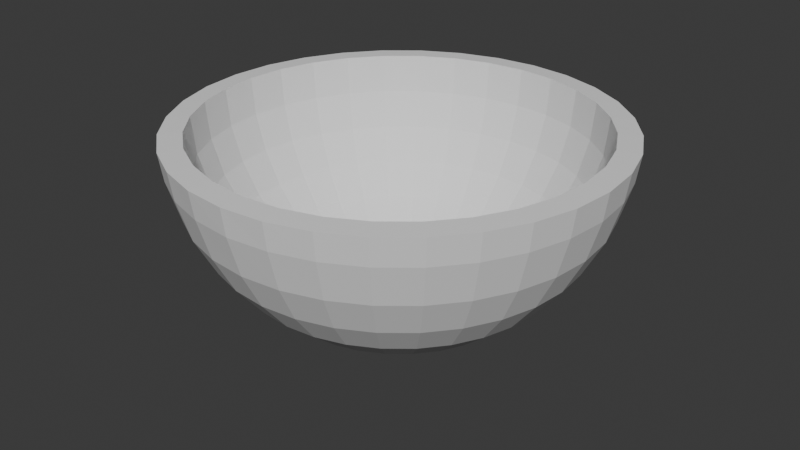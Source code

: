 # Source: Bowl.blend  (saved by Blender 4.3.34; exported with 4.5.12 LTS)
import bpy
from mathutils import Matrix  # noqa: F401  (used for matrix-valued properties, if any)

bpy.ops.wm.read_factory_settings(use_empty=True)
scene = bpy.context.scene
scene.name = 'Scene'

# ---- collections
col_collection = bpy.data.collections.new('Collection'); scene.collection.children.link(col_collection)

# ---- world
world_world = bpy.data.worlds.new('World'); scene.world = world_world
world_world.use_nodes = True; world_world.node_tree.nodes.clear()
_N = world_world.node_tree.nodes; _L = world_world.node_tree.links
n0 = _N.new('ShaderNodeOutputWorld'); n0.name = 'World Output'; n0.location = (300, 300)
n1 = _N.new('ShaderNodeBackground'); n1.name = 'Background'; n1.location = (10, 300)
n1.inputs[0].default_value = (0.05088, 0.05088, 0.05088, 1.0)
_L.new(n1.outputs[0], n0.inputs[0])
n0.is_active_output = True
world_world.color = (0.05088, 0.05088, 0.05088)
world_world.sun_shadow_jitter_overblur = 0.0

# ---- meshes
me_sphere = bpy.data.meshes.new('Sphere')
me_sphere.from_pydata([(0.1636, -0.3949, -0.9648), (0.2375, -0.5733, -0.8616), (0.3023, -0.7297, -0.7227), (0.0, 1.0, 0.0), (0.0, 0.9808, -0.1951), (0.0, 0.8315, -0.5556), (0.3554, -0.8581, -0.5534), (0.3949, -0.9534, -0.3603), (0.4192, -1.012, -0.1508), (0.4275, -1.032, -0.007159), (0.1211, -0.1812, -1.028), (0.2375, -0.3554, -0.9648), (0.3448, -0.516, -0.8616), (0.1951, 0.9808, 0.0), (0.1913, 0.9619, -0.1951), (0.1802, 0.9061, -0.3827), (0.1622, 0.8155, -0.5556), (0.1379, 0.6935, -0.7071), (0.1084, 0.5449, -0.8315), (0.07466, 0.3753, -0.9239), (0.03806, 0.1913, -0.9808), (0.2137, 1.074, -0.1508), (0.4388, -0.6567, -0.7227), (0.516, -0.7722, -0.5534), (0.5733, -0.8581, -0.3603), (0.6086, -0.9109, -0.1508), (0.6206, -0.9288, -0.007159), (0.1541, -0.1541, -1.028), (0.3827, 0.9239, 0.0), (0.3753, 0.9061, -0.1951), (0.3536, 0.8536, -0.3827), (0.3182, 0.7682, -0.5556), (0.2706, 0.6533, -0.7071), (0.2126, 0.5133, -0.8315), (0.1464, 0.3536, -0.9239), (0.07466, 0.1802, -0.9808), (0.3023, -0.3023, -0.9648), (-0.5585, 0.5585, -0.7227), (-0.6567, 0.6567, -0.5534), (-0.7297, 0.7297, -0.3603), (-0.7747, 0.7747, -0.1508), (-0.7898, 0.7898, -0.007159), (-0.1812, 0.1211, -1.028), (0.5556, 0.8315, 0.0), (0.5449, 0.8155, -0.1951), (0.5133, 0.7682, -0.3827), (0.4619, 0.6913, -0.5556), (0.3928, 0.5879, -0.7071), (0.3087, 0.4619, -0.8315), (0.2126, 0.3182, -0.9239), (0.1084, 0.1622, -0.9808), (-0.3554, 0.2375, -0.9648), (-0.516, 0.3448, -0.8616), (-0.6567, 0.4388, -0.7227), (-0.7722, 0.516, -0.5534), (-0.8581, 0.5733, -0.3603), (-0.9109, 0.6086, -0.1508), (-0.9288, 0.6206, -0.007159), (0.7071, 0.7071, 0.0), (0.6935, 0.6935, -0.1951), (0.6533, 0.6533, -0.3827), (0.5879, 0.5879, -0.5556), (0.5, 0.5, -0.7071), (0.3928, 0.3928, -0.8315), (0.2706, 0.2706, -0.9239), (0.1379, 0.1379, -0.9808), (-0.2013, 0.08339, -1.028), (-0.3949, 0.1636, -0.9648), (-0.5733, 0.2375, -0.8616), (-0.7297, 0.3023, -0.7227), (-0.8581, 0.3554, -0.5534), (-0.9534, 0.3949, -0.3603), (-1.012, 0.4192, -0.1508), (0.8315, 0.5556, 0.0), (0.8155, 0.5449, -0.1951), (0.7682, 0.5133, -0.3827), (0.6913, 0.4619, -0.5556), (0.5879, 0.3928, -0.7071), (0.4619, 0.3087, -0.8315), (0.3182, 0.2126, -0.9239), (0.1622, 0.1084, -0.9808), (-1.032, 0.4275, -0.007159), (-0.2137, 0.04251, -1.028), (-0.4192, 0.08339, -0.9648), (-0.6086, 0.1211, -0.8616), (-0.7747, 0.1541, -0.7227), (-0.9109, 0.1812, -0.5534), (-1.012, 0.2013, -0.3603), (-1.074, 0.2137, -0.1508), (0.9239, 0.3827, 0.0), (0.9061, 0.3753, -0.1951), (0.8536, 0.3536, -0.3827), (0.7682, 0.3182, -0.5556), (0.6533, 0.2706, -0.7071), (0.5133, 0.2126, -0.8315), (0.3536, 0.1464, -0.9239), (0.1802, 0.07466, -0.9808), (-1.096, 0.2179, -0.007159), (-0.2179, 2.148e-08, -1.028), (-0.4275, 5.893e-08, -0.9648), (-0.6206, 1.671e-07, -0.8616), (-0.7898, 3.397e-08, -0.7227), (-0.9288, 1.838e-07, -0.5534), (-1.032, 1.732e-08, -0.3603), (0.9808, 0.1951, 0.0), (0.9619, 0.1913, -0.1951), (0.9061, 0.1802, -0.3827), (0.8155, 0.1622, -0.5556), (0.6935, 0.1379, -0.7071), (0.5449, 0.1084, -0.8315), (0.3753, 0.07466, -0.9239), (0.1913, 0.03806, -0.9808), (-1.096, 3.003e-07, -0.1508), (-1.117, 5e-07, -0.007159), (-0.2137, -0.04251, -1.028), (-0.4192, -0.08339, -0.9648), (-0.6086, -0.1211, -0.8616), (-0.7747, -0.1541, -0.7227), (-0.9109, -0.1812, -0.5534), (1.0, -1.639e-07, 0.0), (0.9808, -8.941e-08, -0.1951), (0.9239, 4.47e-08, -0.3827), (0.8315, -8.941e-08, -0.5556), (0.7071, 1.49e-08, -0.7071), (0.5556, -5.215e-08, -0.8315), (0.3827, -2.235e-08, -0.9239), (0.1951, -1.118e-08, -0.9808), (-1.012, -0.2013, -0.3603), (-1.074, -0.2137, -0.1508), (-1.096, -0.2179, -0.007159), (-0.2013, -0.08339, -1.028), (-0.3949, -0.1636, -0.9648), (-0.5733, -0.2375, -0.8616), (-0.7297, -0.3023, -0.7227), (0.9808, -0.1951, 0.0), (0.9619, -0.1913, -0.1951), (0.9061, -0.1802, -0.3827), (0.8155, -0.1622, -0.5556), (0.6935, -0.1379, -0.7071), (0.5449, -0.1084, -0.8315), (0.3753, -0.07466, -0.9239), (0.1913, -0.03806, -0.9808), (-0.8581, -0.3554, -0.5534), (-0.9534, -0.3949, -0.3603), (-1.012, -0.4192, -0.1508), (-1.032, -0.4275, -0.007159), (-0.1812, -0.1211, -1.028), (-0.3554, -0.2375, -0.9648), (-0.516, -0.3448, -0.8616), (0.9239, -0.3827, 0.0), (0.9061, -0.3753, -0.1951), (0.8536, -0.3536, -0.3827), (0.7682, -0.3182, -0.5556), (0.6533, -0.2706, -0.7071), (0.5133, -0.2126, -0.8315), (0.3536, -0.1464, -0.9239), (0.1802, -0.07466, -0.9808), (-0.6567, -0.4388, -0.7227), (-0.7722, -0.516, -0.5534), (-0.8581, -0.5733, -0.3603), (-0.9109, -0.6086, -0.1508), (-0.9288, -0.6206, -0.007159), (-7.83e-09, 6.784e-10, -1.05), (-0.1541, -0.1541, -1.028), (0.8315, -0.5556, 0.0), (0.8155, -0.5449, -0.1951), (0.7682, -0.5133, -0.3827), (0.6913, -0.4619, -0.5556), (0.5879, -0.3928, -0.7071), (0.4619, -0.3087, -0.8315), (0.3182, -0.2126, -0.9239), (0.1622, -0.1084, -0.9808), (-0.3023, -0.3023, -0.9648), (-0.4388, -0.4388, -0.8616), (-0.5585, -0.5585, -0.7227), (-0.6567, -0.6567, -0.5534), (-0.7297, -0.7297, -0.3603), (-0.7747, -0.7747, -0.1508), (-0.7898, -0.7898, -0.007159), (0.7071, -0.7071, 0.0), (0.6935, -0.6935, -0.1951), (0.6533, -0.6533, -0.3827), (0.5879, -0.5879, -0.5556), (0.5, -0.5, -0.7071), (0.3928, -0.3928, -0.8315), (0.2706, -0.2706, -0.9239), (0.1379, -0.1379, -0.9808), (-0.1211, -0.1812, -1.028), (-0.2375, -0.3554, -0.9648), (-0.3448, -0.516, -0.8616), (-0.4388, -0.6567, -0.7227), (-0.516, -0.7722, -0.5534), (-0.5733, -0.8581, -0.3603), (-0.6086, -0.9109, -0.1508), (0.5556, -0.8315, 0.0), (0.5449, -0.8155, -0.1951), (0.5133, -0.7682, -0.3827), (0.4619, -0.6913, -0.5556), (0.3928, -0.5879, -0.7071), (0.3087, -0.4619, -0.8315), (0.2126, -0.3182, -0.9239), (0.1084, -0.1622, -0.9808), (-0.6206, -0.9288, -0.007159), (-0.08339, -0.2013, -1.028), (-0.1636, -0.3949, -0.9648), (-0.2375, -0.5733, -0.8616), (-0.3023, -0.7297, -0.7227), (-0.3554, -0.8581, -0.5534), (-0.3949, -0.9534, -0.3603), (0.3827, -0.9239, 0.0), (0.3753, -0.9061, -0.1951), (0.3536, -0.8536, -0.3827), (0.3182, -0.7682, -0.5556), (0.2706, -0.6533, -0.7071), (0.2126, -0.5133, -0.8315), (0.1464, -0.3536, -0.9239), (0.07466, -0.1802, -0.9808), (-0.4192, -1.012, -0.1508), (-0.4275, -1.032, -0.007159), (-0.04251, -0.2137, -1.028), (-0.08339, -0.4192, -0.9648), (-0.1211, -0.6086, -0.8616), (-0.1541, -0.7747, -0.7227), (-0.1812, -0.9109, -0.5534), (0.1951, -0.9808, 0.0), (0.1913, -0.9619, -0.1951), (0.1802, -0.9061, -0.3827), (0.1622, -0.8155, -0.5556), (0.1379, -0.6935, -0.7071), (0.1084, -0.5449, -0.8315), (0.07466, -0.3753, -0.9239), (0.03806, -0.1913, -0.9808), (-0.2013, -1.012, -0.3603), (-0.2137, -1.074, -0.1508), (-0.2179, -1.096, -0.007159), (-1.615e-08, -0.2179, -1.028), (-6.609e-08, -0.4275, -0.9648), (-1.16e-07, -0.6206, -0.8616), (-2.448e-08, -0.7898, -0.7227), (-3.278e-07, -1.0, 0.0), (-1.341e-07, -0.9808, -0.1951), (2.98e-08, -0.9239, -0.3827), (-1.043e-07, -0.8315, -0.5556), (-1.49e-08, -0.7071, -0.7071), (-9.686e-08, -0.5556, -0.8315), (-5.215e-08, -0.3827, -0.9239), (-7.451e-09, -0.1951, -0.9808), (-1.243e-07, -0.9288, -0.5534), (2.546e-08, -1.032, -0.3603), (-1.576e-07, -1.096, -0.1508), (-3.74e-07, -1.117, -0.007159), (0.04251, -0.2137, -1.028), (0.08339, -0.4192, -0.9648), (0.1211, -0.6086, -0.8616), (-0.1951, -0.9808, 0.0), (-0.1913, -0.9619, -0.1951), (-0.1802, -0.9061, -0.3827), (-0.1622, -0.8155, -0.5556), (-0.1379, -0.6935, -0.7071), (-0.1084, -0.5449, -0.8315), (-0.07466, -0.3753, -0.9239), (-0.03806, -0.1913, -0.9808), (0.4388, -0.4388, -0.8616), (0.1541, -0.7747, -0.7227), (0.1812, -0.9109, -0.5534), (0.2013, -1.012, -0.3603), (0.2137, -1.074, -0.1508), (0.2179, -1.096, -0.007159), (0.08339, -0.2013, -1.028), (-0.3827, -0.9239, 0.0), (-0.3753, -0.9061, -0.1951), (-0.3536, -0.8536, -0.3827), (-0.3182, -0.7682, -0.5556), (-0.2706, -0.6533, -0.7071), (-0.2126, -0.5133, -0.8315), (-0.1464, -0.3536, -0.9239), (-0.07466, -0.1802, -0.9808), (0.2179, 1.096, -0.007159), (0.5585, -0.5585, -0.7227), (0.6567, -0.6567, -0.5534), (0.7297, -0.7297, -0.3603), (0.7747, -0.7747, -0.1508), (0.7898, -0.7898, -0.007159), (0.1812, -0.1211, -1.028), (-0.5556, -0.8315, 0.0), (-0.5449, -0.8155, -0.1951), (-0.5133, -0.7682, -0.3827), (-0.4619, -0.6913, -0.5556), (-0.3928, -0.5879, -0.7071), (-0.3087, -0.4619, -0.8315), (-0.2126, -0.3182, -0.9239), (-0.1084, -0.1622, -0.9808), (0.3554, -0.2375, -0.9648), (0.516, -0.3448, -0.8616), (0.6567, -0.4388, -0.7227), (0.7722, -0.516, -0.5534), (0.8581, -0.5733, -0.3603), (0.9109, -0.6086, -0.1508), (0.9288, -0.6206, -0.007159), (-0.7071, -0.7071, 0.0), (-0.6935, -0.6935, -0.1951), (-0.6533, -0.6533, -0.3827), (-0.5879, -0.5879, -0.5556), (-0.5, -0.5, -0.7071), (-0.3928, -0.3928, -0.8315), (-0.2706, -0.2706, -0.9239), (-0.1379, -0.1379, -0.9808), (0.0, 0.0, -1.0), (0.2013, -0.08339, -1.028), (0.3949, -0.1636, -0.9648), (0.5733, -0.2375, -0.8616), (0.7297, -0.3023, -0.7227), (0.8581, -0.3554, -0.5534), (0.9534, -0.3949, -0.3603), (1.012, -0.4192, -0.1508), (-0.8315, -0.5556, 0.0), (-0.8155, -0.5449, -0.1951), (-0.7682, -0.5133, -0.3827), (-0.6913, -0.4619, -0.5556), (-0.5879, -0.3928, -0.7071), (-0.4619, -0.3087, -0.8315), (-0.3182, -0.2126, -0.9239), (-0.1622, -0.1084, -0.9808), (1.032, -0.4275, -0.007159), (0.2137, -0.04251, -1.028), (0.4192, -0.08339, -0.9648), (0.6086, -0.1211, -0.8616), (0.7747, -0.1541, -0.7227), (0.9109, -0.1812, -0.5534), (1.012, -0.2013, -0.3603), (-0.9239, -0.3827, 0.0), (-0.9061, -0.3753, -0.1951), (-0.8536, -0.3536, -0.3827), (-0.7682, -0.3182, -0.5556), (-0.6533, -0.2706, -0.7071), (-0.5133, -0.2126, -0.8315), (-0.3536, -0.1464, -0.9239), (-0.1802, -0.07466, -0.9808), (1.074, -0.2137, -0.1508), (1.096, -0.2179, -0.007159), (0.2179, -1.181e-08, -1.028), (0.4275, -2.429e-08, -0.9648), (0.6206, -5.758e-08, -0.8616), (0.7898, 1.732e-08, -0.7227), (0.9288, -9.919e-08, -0.5534), (-0.9808, -0.1951, 0.0), (-0.9619, -0.1913, -0.1951), (-0.9061, -0.1802, -0.3827), (-0.8155, -0.1622, -0.5556), (-0.6935, -0.1379, -0.7071), (-0.5449, -0.1084, -0.8315), (-0.3753, -0.07466, -0.9239), (-0.1913, -0.03806, -0.9808), (1.032, 5.061e-08, -0.3603), (1.096, -9.919e-08, -0.1508), (1.117, -1.824e-07, -0.007159), (0.2137, 0.04251, -1.028), (0.4192, 0.08339, -0.9648), (0.6086, 0.1211, -0.8616), (0.7747, 0.1541, -0.7227), (-1.0, 4.47e-07, 0.0), (-0.9808, 2.682e-07, -0.1951), (-0.9239, 1.49e-08, -0.3827), (-0.8315, 1.639e-07, -0.5556), (-0.7071, 2.98e-08, -0.7071), (-0.5556, 1.49e-07, -0.8315), (-0.3827, 5.215e-08, -0.9239), (-0.1951, 1.863e-08, -0.9808), (0.9109, 0.1812, -0.5534), (1.012, 0.2013, -0.3603), (1.074, 0.2137, -0.1508), (1.096, 0.2179, -0.007159), (0.2013, 0.08339, -1.028), (0.3949, 0.1636, -0.9648), (0.5733, 0.2375, -0.8616), (-0.9808, 0.1951, 0.0), (-0.9619, 0.1913, -0.1951), (-0.9061, 0.1802, -0.3827), (-0.8155, 0.1622, -0.5556), (-0.6935, 0.1379, -0.7071), (-0.5449, 0.1084, -0.8315), (-0.3753, 0.07466, -0.9239), (-0.1913, 0.03806, -0.9808), (-7.83e-09, 1.096, -0.1508), (0.7297, 0.3023, -0.7227), (0.8581, 0.3554, -0.5534), (0.9534, 0.3949, -0.3603), (1.012, 0.4192, -0.1508), (1.032, 0.4275, -0.007159), (0.1812, 0.1211, -1.028), (-0.9239, 0.3827, 0.0), (-0.9061, 0.3753, -0.1951), (-0.8536, 0.3536, -0.3827), (-0.7682, 0.3182, -0.5556), (-0.6533, 0.2706, -0.7071), (-0.5133, 0.2126, -0.8315), (-0.3536, 0.1464, -0.9239), (-0.1802, 0.07466, -0.9808), (0.3554, 0.2375, -0.9648), (0.516, 0.3448, -0.8616), (0.6567, 0.4388, -0.7227), (0.7722, 0.516, -0.5534), (0.8581, 0.5733, -0.3603), (0.9109, 0.6086, -0.1508), (0.9288, 0.6206, -0.007159), (-0.8315, 0.5556, 0.0), (-0.8155, 0.5449, -0.1951), (-0.7682, 0.5133, -0.3827), (-0.6913, 0.4619, -0.5556), (-0.5879, 0.3928, -0.7071), (-0.4619, 0.3087, -0.8315), (-0.3182, 0.2126, -0.9239), (-0.1622, 0.1084, -0.9808), (0.1541, 0.1541, -1.028), (0.3023, 0.3023, -0.9648), (0.4388, 0.4388, -0.8616), (0.5585, 0.5585, -0.7227), (0.6567, 0.6567, -0.5534), (0.7297, 0.7297, -0.3603), (0.7747, 0.7747, -0.1508), (-0.7071, 0.7071, 0.0), (-0.6935, 0.6935, -0.1951), (-0.6533, 0.6533, -0.3827), (-0.5879, 0.5879, -0.5556), (-0.5, 0.5, -0.7071), (-0.3928, 0.3928, -0.8315), (-0.2706, 0.2706, -0.9239), (-0.1379, 0.1379, -0.9808), (0.7898, 0.7898, -0.007159), (0.1211, 0.1812, -1.028), (0.2375, 0.3554, -0.9648), (0.3448, 0.516, -0.8616), (0.4388, 0.6567, -0.7227), (0.516, 0.7722, -0.5534), (0.5733, 0.8581, -0.3603), (-0.5556, 0.8315, 0.0), (-0.5449, 0.8155, -0.1951), (-0.5133, 0.7682, -0.3827), (-0.4619, 0.6913, -0.5556), (-0.3928, 0.5879, -0.7071), (-0.3087, 0.4619, -0.8315), (-0.2126, 0.3182, -0.9239), (-0.1084, 0.1622, -0.9808), (0.6086, 0.9109, -0.1508), (0.6206, 0.9288, -0.007159), (0.08339, 0.2013, -1.028), (0.1636, 0.3949, -0.9648), (0.2375, 0.5733, -0.8616), (0.3023, 0.7297, -0.7227), (0.3554, 0.8581, -0.5534), (-0.3827, 0.9239, 0.0), (-0.3753, 0.9061, -0.1951), (-0.3536, 0.8536, -0.3827), (-0.3182, 0.7682, -0.5556), (-0.2706, 0.6533, -0.7071), (-0.2126, 0.5133, -0.8315), (-0.1464, 0.3536, -0.9239), (-0.07466, 0.1802, -0.9808), (0.3949, 0.9534, -0.3603), (0.4192, 1.012, -0.1508), (0.4275, 1.032, -0.007159), (-7.83e-09, 0.9288, -0.5534), (0.04251, 0.2137, -1.028), (0.08339, 0.4192, -0.9648), (0.1211, 0.6086, -0.8616), (-0.1951, 0.9808, 0.0), (-0.1913, 0.9619, -0.1951), (-0.1802, 0.9061, -0.3827), (-0.1622, 0.8155, -0.5556), (-0.1379, 0.6935, -0.7071), (-0.1084, 0.5449, -0.8315), (-0.07466, 0.3753, -0.9239), (-0.03806, 0.1913, -0.9808), (-7.83e-09, 1.117, -0.007159), (0.1541, 0.7747, -0.7227), (0.1812, 0.9109, -0.5534), (0.2013, 1.012, -0.3603), (5.96e-08, 0.9239, -0.3827), (8.941e-08, 0.7071, -0.7071), (2.161e-07, 0.5556, -0.8315), (6.706e-08, 0.3827, -0.9239), (1.49e-08, 0.1951, -0.9808), (-0.4388, 0.4388, -0.8616), (-0.3023, 0.3023, -0.9648), (-0.1541, 0.1541, -1.028), (-0.6206, 0.9288, -0.007159), (-0.6086, 0.9109, -0.1508), (-0.5733, 0.8581, -0.3603), (-0.516, 0.7722, -0.5534), (-0.4388, 0.6567, -0.7227), (-0.3448, 0.516, -0.8616), (-0.2375, 0.3554, -0.9648), (-0.1211, 0.1812, -1.028), (-0.4275, 1.032, -0.007159), (-0.4192, 1.012, -0.1508), (-0.3949, 0.9534, -0.3603), (-0.3554, 0.8581, -0.5534), (-0.3023, 0.7297, -0.7227), (-0.2375, 0.5733, -0.8616), (-0.1636, 0.3949, -0.9648), (-0.08339, 0.2013, -1.028), (-0.2179, 1.096, -0.007159), (-0.2137, 1.074, -0.1508), (-0.2013, 1.012, -0.3603), (-0.1812, 0.9109, -0.5534), (-0.1541, 0.7747, -0.7227), (-0.1211, 0.6086, -0.8616), (-0.08339, 0.4192, -0.9648), (-0.04251, 0.2137, -1.028), (9.204e-08, 0.7898, -0.7227), (2.335e-07, 0.6206, -0.8616), (6.707e-08, 0.4275, -0.9648), (8.814e-09, 0.2179, -1.028), (5.875e-08, 1.032, -0.3603)], [], [(307, 20, 481), (4, 14, 13, 3), (292, 293, 262, 36), (477, 15, 14, 4), (36, 262, 12, 11), (5, 16, 15, 477), (23, 24, 7, 6), (478, 17, 16, 5), (280, 281, 25, 24), (479, 18, 17, 478), (279, 280, 24, 23), (480, 19, 18, 479), (297, 298, 282, 281), (481, 20, 19, 480), (296, 297, 281, 280), (51, 52, 482, 483), (20, 35, 34, 19), (312, 313, 296, 295), (52, 53, 37, 482), (307, 35, 20), (14, 29, 28, 13), (283, 292, 36, 27), (15, 30, 29, 14), (293, 294, 278, 262), (16, 31, 30, 15), (294, 295, 279, 278), (17, 32, 31, 16), (295, 296, 280, 279), (18, 33, 32, 17), (310, 311, 294, 293), (19, 34, 33, 18), (311, 312, 295, 294), (504, 503, 513, 461), (32, 47, 46, 31), (502, 501, 473, 383), (33, 48, 47, 32), (496, 495, 503, 504), (34, 49, 48, 33), (494, 493, 501, 502), (35, 50, 49, 34), (500, 499, 507, 508), (53, 54, 38, 37), (307, 50, 35), (29, 44, 43, 28), (508, 507, 511, 512), (30, 45, 44, 29), (506, 505, 509, 510), (31, 46, 45, 30), (162, 500, 508), (498, 497, 505, 506), (307, 65, 50), (44, 59, 58, 43), (162, 508, 512), (45, 60, 59, 44), (507, 506, 510, 511), (46, 61, 60, 45), (505, 504, 461, 509), (47, 62, 61, 46), (503, 502, 383, 513), (48, 63, 62, 47), (497, 496, 504, 505), (49, 64, 63, 48), (495, 494, 502, 503), (50, 65, 64, 49), (62, 77, 76, 61), (489, 488, 496, 497), (63, 78, 77, 62), (488, 487, 495, 496), (64, 79, 78, 63), (487, 486, 494, 495), (65, 80, 79, 64), (486, 485, 493, 494), (492, 491, 499, 500), (307, 80, 65), (59, 74, 73, 58), (499, 498, 506, 507), (60, 75, 74, 59), (491, 490, 498, 499), (61, 76, 75, 60), (490, 489, 497, 498), (307, 96, 80), (74, 90, 89, 73), (162, 492, 500), (75, 91, 90, 74), (39, 40, 486, 487), (76, 92, 91, 75), (40, 41, 485, 486), (77, 93, 92, 76), (162, 484, 492), (78, 94, 93, 77), (484, 483, 491, 492), (79, 95, 94, 78), (483, 482, 490, 491), (80, 96, 95, 79), (482, 37, 489, 490), (38, 39, 487, 488), (94, 109, 108, 93), (116, 117, 101, 100), (95, 110, 109, 94), (117, 118, 102, 101), (96, 111, 110, 95), (118, 127, 103, 102), (37, 38, 488, 489), (307, 111, 96), (90, 105, 104, 89), (99, 100, 84, 83), (91, 106, 105, 90), (100, 101, 85, 84), (92, 107, 106, 91), (101, 102, 86, 85), (93, 108, 107, 92), (102, 103, 87, 86), (127, 128, 112, 103), (106, 121, 120, 105), (128, 129, 113, 112), (107, 122, 121, 106), (162, 114, 98), (108, 123, 122, 107), (114, 115, 99, 98), (109, 124, 123, 108), (115, 116, 100, 99), (110, 125, 124, 109), (144, 145, 129, 128), (111, 126, 125, 110), (162, 130, 114), (54, 55, 39, 38), (307, 126, 111), (105, 120, 119, 104), (142, 143, 127, 118), (125, 140, 139, 124), (143, 144, 128, 127), (126, 141, 140, 125), (148, 157, 133, 132), (55, 56, 40, 39), (307, 141, 126), (120, 135, 134, 119), (130, 131, 115, 114), (121, 136, 135, 120), (131, 132, 116, 115), (122, 137, 136, 121), (132, 133, 117, 116), (123, 138, 137, 122), (133, 142, 118, 117), (124, 139, 138, 123), (136, 151, 150, 135), (158, 159, 143, 142), (137, 152, 151, 136), (159, 160, 144, 143), (138, 153, 152, 137), (160, 161, 145, 144), (139, 154, 153, 138), (162, 146, 130), (140, 155, 154, 139), (146, 147, 131, 130), (141, 156, 155, 140), (147, 148, 132, 131), (56, 57, 41, 40), (307, 156, 141), (135, 150, 149, 134), (157, 158, 142, 133), (155, 170, 169, 154), (174, 175, 158, 157), (156, 171, 170, 155), (175, 176, 159, 158), (162, 42, 484), (307, 171, 156), (150, 165, 164, 149), (177, 178, 161, 160), (151, 166, 165, 150), (162, 163, 146), (152, 167, 166, 151), (163, 172, 147, 146), (153, 168, 167, 152), (172, 173, 148, 147), (154, 169, 168, 153), (173, 174, 157, 148), (190, 191, 175, 174), (167, 182, 181, 166), (191, 192, 176, 175), (168, 183, 182, 167), (192, 193, 177, 176), (169, 184, 183, 168), (193, 202, 178, 177), (170, 185, 184, 169), (162, 187, 163), (171, 186, 185, 170), (187, 188, 172, 163), (70, 71, 55, 54), (307, 186, 171), (165, 180, 179, 164), (176, 177, 160, 159), (166, 181, 180, 165), (205, 206, 190, 189), (186, 201, 200, 185), (206, 207, 191, 190), (71, 72, 56, 55), (307, 201, 186), (180, 195, 194, 179), (188, 189, 173, 172), (181, 196, 195, 180), (189, 190, 174, 173), (182, 197, 196, 181), (162, 203, 187), (183, 198, 197, 182), (203, 204, 188, 187), (184, 199, 198, 183), (204, 205, 189, 188), (185, 200, 199, 184), (197, 212, 211, 196), (217, 218, 202, 193), (198, 213, 212, 197), (222, 223, 207, 206), (199, 214, 213, 198), (223, 232, 208, 207), (200, 215, 214, 199), (232, 233, 217, 208), (201, 216, 215, 200), (233, 234, 218, 217), (72, 81, 57, 56), (307, 216, 201), (195, 210, 209, 194), (207, 208, 192, 191), (196, 211, 210, 195), (208, 217, 193, 192), (216, 231, 230, 215), (237, 238, 222, 221), (162, 66, 42), (307, 231, 216), (210, 225, 224, 209), (162, 219, 203), (211, 226, 225, 210), (219, 220, 204, 203), (212, 227, 226, 211), (220, 221, 205, 204), (213, 228, 227, 212), (221, 222, 206, 205), (214, 229, 228, 213), (235, 236, 220, 219), (215, 230, 229, 214), (236, 237, 221, 220), (228, 243, 242, 227), (249, 250, 234, 233), (229, 244, 243, 228), (162, 235, 219), (230, 245, 244, 229), (264, 265, 248, 247), (231, 246, 245, 230), (265, 266, 249, 248), (66, 67, 51, 42), (307, 246, 231), (225, 240, 239, 224), (238, 247, 223, 222), (226, 241, 240, 225), (247, 248, 232, 223), (227, 242, 241, 226), (248, 249, 233, 232), (67, 68, 52, 51), (307, 261, 246), (240, 255, 254, 239), (266, 267, 250, 249), (241, 256, 255, 240), (162, 251, 235), (242, 257, 256, 241), (251, 252, 236, 235), (243, 258, 257, 242), (252, 253, 237, 236), (244, 259, 258, 243), (253, 263, 238, 237), (245, 260, 259, 244), (263, 264, 247, 238), (246, 261, 260, 245), (0, 1, 253, 252), (7, 8, 266, 265), (259, 274, 273, 258), (8, 9, 267, 266), (260, 275, 274, 259), (162, 268, 251), (261, 276, 275, 260), (268, 0, 252, 251), (68, 69, 53, 52), (307, 276, 261), (255, 270, 269, 254), (1, 2, 263, 253), (256, 271, 270, 255), (2, 6, 264, 263), (257, 272, 271, 256), (6, 7, 265, 264), (258, 273, 272, 257), (270, 285, 284, 269), (24, 25, 8, 7), (271, 286, 285, 270), (25, 26, 9, 8), (272, 287, 286, 271), (162, 10, 268), (273, 288, 287, 272), (10, 11, 0, 268), (274, 289, 288, 273), (11, 12, 1, 0), (275, 290, 289, 274), (12, 22, 2, 1), (276, 291, 290, 275), (22, 23, 6, 2), (69, 70, 54, 53), (307, 291, 276), (289, 304, 303, 288), (309, 310, 293, 292), (290, 305, 304, 289), (338, 339, 323, 314), (291, 306, 305, 290), (162, 324, 308), (83, 84, 68, 67), (307, 306, 291), (285, 300, 299, 284), (313, 314, 297, 296), (286, 301, 300, 285), (314, 323, 298, 297), (287, 302, 301, 286), (162, 308, 283), (288, 303, 302, 287), (308, 309, 292, 283), (324, 325, 309, 308), (301, 317, 316, 300), (325, 326, 310, 309), (302, 318, 317, 301), (326, 327, 311, 310), (303, 319, 318, 302), (327, 328, 312, 311), (304, 320, 319, 303), (328, 329, 313, 312), (305, 321, 320, 304), (329, 338, 314, 313), (306, 322, 321, 305), (342, 343, 327, 326), (84, 85, 69, 68), (307, 322, 306), (300, 316, 315, 299), (162, 340, 324), (321, 336, 335, 320), (340, 341, 325, 324), (322, 337, 336, 321), (341, 342, 326, 325), (85, 86, 70, 69), (307, 337, 322), (316, 331, 330, 315), (343, 344, 328, 327), (317, 332, 331, 316), (344, 353, 329, 328), (318, 333, 332, 317), (353, 354, 338, 329), (319, 334, 333, 318), (354, 355, 339, 338), (320, 335, 334, 319), (332, 347, 346, 331), (162, 356, 340), (333, 348, 347, 332), (356, 357, 341, 340), (334, 349, 348, 333), (357, 358, 342, 341), (335, 350, 349, 334), (358, 359, 343, 342), (336, 351, 350, 335), (359, 368, 344, 343), (337, 352, 351, 336), (368, 369, 353, 344), (86, 87, 71, 70), (307, 352, 337), (331, 346, 345, 330), (370, 371, 355, 354), (351, 366, 365, 350), (162, 372, 356), (352, 367, 366, 351), (372, 373, 357, 356), (87, 88, 72, 71), (307, 367, 352), (346, 361, 360, 345), (369, 370, 354, 353), (347, 362, 361, 346), (384, 385, 368, 359), (348, 363, 362, 347), (385, 386, 369, 368), (349, 364, 363, 348), (386, 387, 370, 369), (350, 365, 364, 349), (387, 388, 371, 370), (363, 378, 377, 362), (389, 398, 373, 372), (364, 379, 378, 363), (398, 399, 374, 373), (365, 380, 379, 364), (399, 400, 384, 374), (366, 381, 380, 365), (400, 401, 385, 384), (367, 382, 381, 366), (401, 402, 386, 385), (88, 97, 81, 72), (307, 382, 367), (361, 376, 375, 360), (373, 374, 358, 357), (362, 377, 376, 361), (374, 384, 359, 358), (382, 397, 396, 381), (162, 413, 389), (162, 82, 66), (307, 397, 382), (376, 391, 390, 375), (402, 403, 387, 386), (377, 392, 391, 376), (403, 404, 388, 387), (378, 393, 392, 377), (162, 389, 372), (379, 394, 393, 378), (417, 418, 402, 401), (380, 395, 394, 379), (418, 419, 403, 402), (381, 396, 395, 380), (419, 428, 404, 403), (415, 416, 400, 399), (394, 409, 408, 393), (416, 417, 401, 400), (395, 410, 409, 394), (429, 430, 414, 413), (396, 411, 410, 395), (430, 431, 415, 414), (397, 412, 411, 396), (431, 432, 416, 415), (82, 83, 67, 66), (307, 412, 397), (391, 406, 405, 390), (413, 414, 398, 389), (392, 407, 406, 391), (414, 415, 399, 398), (393, 408, 407, 392), (458, 459, 443, 434), (103, 112, 88, 87), (307, 427, 412), (406, 421, 420, 405), (432, 433, 417, 416), (407, 422, 421, 406), (433, 434, 418, 417), (408, 423, 422, 407), (434, 443, 419, 418), (409, 424, 423, 408), (443, 444, 428, 419), (410, 425, 424, 409), (162, 429, 413), (411, 426, 425, 410), (449, 458, 434, 433), (412, 427, 426, 411), (424, 439, 438, 423), (446, 447, 431, 430), (425, 440, 439, 424), (447, 448, 432, 431), (426, 441, 440, 425), (448, 449, 433, 432), (427, 442, 441, 426), (463, 464, 447, 446), (112, 113, 97, 88), (307, 442, 427), (421, 436, 435, 420), (459, 460, 444, 443), (422, 437, 436, 421), (162, 445, 429), (423, 438, 437, 422), (445, 446, 430, 429), (162, 98, 82), (307, 457, 442), (436, 451, 450, 435), (464, 474, 448, 447), (437, 452, 451, 436), (474, 475, 449, 448), (438, 453, 452, 437), (475, 476, 458, 449), (439, 454, 453, 438), (476, 21, 459, 458), (440, 455, 454, 439), (21, 277, 460, 459), (441, 456, 455, 440), (162, 462, 445), (442, 457, 456, 441), (462, 463, 446, 445), (509, 461, 475, 474), (455, 470, 469, 454), (461, 513, 476, 475), (456, 471, 470, 455), (513, 383, 21, 476), (457, 472, 471, 456), (383, 473, 277, 21), (98, 99, 83, 82), (307, 472, 457), (451, 466, 465, 450), (512, 511, 463, 462), (452, 467, 466, 451), (511, 510, 464, 463), (453, 468, 467, 452), (510, 509, 474, 464), (454, 469, 468, 453), (466, 4, 3, 465), (162, 512, 462), (467, 477, 4, 466), (262, 278, 22, 12), (468, 5, 477, 467), (278, 279, 23, 22), (469, 478, 5, 468), (281, 282, 26, 25), (470, 479, 478, 469), (162, 27, 10), (471, 480, 479, 470), (162, 283, 27), (472, 481, 480, 471), (27, 36, 11, 10), (42, 51, 483, 484), (307, 481, 472), (194, 209, 9, 26), (73, 89, 388, 404), (315, 330, 145, 161), (28, 43, 444, 460), (149, 164, 298, 323), (269, 284, 202, 218), (465, 3, 473, 501), (435, 450, 493, 485), (390, 405, 57, 81), (224, 239, 250, 267), (104, 119, 355, 371), (345, 360, 113, 129), (13, 28, 460, 277), (58, 73, 404, 428), (179, 194, 26, 282), (375, 390, 81, 97), (420, 435, 485, 41), (254, 269, 218, 234), (299, 315, 161, 178), (43, 58, 428, 444), (134, 149, 323, 339), (209, 224, 267, 9), (405, 420, 41, 57), (89, 104, 371, 388), (450, 465, 501, 493), (330, 345, 129, 145), (3, 13, 277, 473), (164, 179, 282, 298), (284, 299, 178, 202), (119, 134, 339, 355), (360, 375, 97, 113), (239, 254, 234, 250)])
_uv = me_sphere.uv_layers.new(name='UVMap')
_uv.uv.foreach_set('vector', [0.7344, 0.0, 0.7188, 0.0625, 0.75, 0.0625, 0.75, 0.4375, 0.7188, 0.4375, 0.7188, 0.5, 0.75, 0.5, 0.4062, 0.125, 0.4062, 0.1875, 0.375, 0.1875, 0.375, 0.125, 0.75, 0.375, 0.7188, 0.375, 0.7188, 0.4375, 0.75, 0.4375, 0.375, 0.125, 0.375, 0.1875, 0.3438, 0.1875, 0.3438, 0.125, 0.75, 0.3125, 0.7188, 0.3125, 0.7188, 0.375, 0.75, 0.375, 0.3438, 0.3125, 0.3438, 0.375, 0.3125, 0.375, 0.3125, 0.3125, 0.75, 0.25, 0.7188, 0.25, 0.7188, 0.3125, 0.75, 0.3125, 0.375, 0.375, 0.375, 0.4375, 0.3438, 0.4375, 0.3438, 0.375, 0.75, 0.1875, 0.7188, 0.1875, 0.7188, 0.25, 0.75, 0.25, 0.375, 0.3125, 0.375, 0.375, 0.3438, 0.375, 0.3438, 0.3125, 0.75, 0.125, 0.7188, 0.125, 0.7188, 0.1875, 0.75, 0.1875, 0.4062, 0.4375, 0.4062, 0.5, 0.375, 0.5, 0.375, 0.4375, 0.75, 0.0625, 0.7188, 0.0625, 0.7188, 0.125, 0.75, 0.125, 0.4062, 0.375, 0.4062, 0.4375, 0.375, 0.4375, 0.375, 0.375, 0.9062, 0.125, 0.9062, 0.1875, 0.875, 0.1875, 0.875, 0.125, 0.7188, 0.0625, 0.6875, 0.0625, 0.6875, 0.125, 0.7188, 0.125, 0.4375, 0.3125, 0.4375, 0.375, 0.4062, 0.375, 0.4062, 0.3125, 0.9062, 0.1875, 0.9062, 0.25, 0.875, 0.25, 0.875, 0.1875, 0.7031, 0.0, 0.6875, 0.0625, 0.7188, 0.0625, 0.7188, 0.4375, 0.6875, 0.4375, 0.6875, 0.5, 0.7188, 0.5, 0.4062, 0.0625, 0.4062, 0.125, 0.375, 0.125, 0.375, 0.0625, 0.7188, 0.375, 0.6875, 0.375, 0.6875, 0.4375, 0.7188, 0.4375, 0.4062, 0.1875, 0.4062, 0.25, 0.375, 0.25, 0.375, 0.1875, 0.7188, 0.3125, 0.6875, 0.3125, 0.6875, 0.375, 0.7188, 0.375, 0.4062, 0.25, 0.4062, 0.3125, 0.375, 0.3125, 0.375, 0.25, 0.7188, 0.25, 0.6875, 0.25, 0.6875, 0.3125, 0.7188, 0.3125, 0.4062, 0.3125, 0.4062, 0.375, 0.375, 0.375, 0.375, 0.3125, 0.7188, 0.1875, 0.6875, 0.1875, 0.6875, 0.25, 0.7188, 0.25, 0.4375, 0.1875, 0.4375, 0.25, 0.4062, 0.25, 0.4062, 0.1875, 0.7188, 0.125, 0.6875, 0.125, 0.6875, 0.1875, 0.7188, 0.1875, 0.4375, 0.25, 0.4375, 0.3125, 0.4062, 0.3125, 0.4062, 0.25, 0.7812, 0.3125, 0.7812, 0.375, 0.75, 0.375, 0.75, 0.3125, 0.6875, 0.25, 0.6562, 0.25, 0.6562, 0.3125, 0.6875, 0.3125, 0.7812, 0.4375, 0.7812, 0.5, 0.75, 0.5, 0.75, 0.4375, 0.6875, 0.1875, 0.6562, 0.1875, 0.6562, 0.25, 0.6875, 0.25, 0.8125, 0.3125, 0.8125, 0.375, 0.7812, 0.375, 0.7812, 0.3125, 0.6875, 0.125, 0.6562, 0.125, 0.6562, 0.1875, 0.6875, 0.1875, 0.8125, 0.4375, 0.8125, 0.5, 0.7812, 0.5, 0.7812, 0.4375, 0.6875, 0.0625, 0.6562, 0.0625, 0.6562, 0.125, 0.6875, 0.125, 0.8125, 0.0625, 0.8125, 0.125, 0.7812, 0.125, 0.7812, 0.0625, 0.9062, 0.25, 0.9062, 0.3125, 0.875, 0.3125, 0.875, 0.25, 0.6719, 0.0, 0.6562, 0.0625, 0.6875, 0.0625, 0.6875, 0.4375, 0.6562, 0.4375, 0.6562, 0.5, 0.6875, 0.5, 0.7812, 0.0625, 0.7812, 0.125, 0.75, 0.125, 0.75, 0.0625, 0.6875, 0.375, 0.6562, 0.375, 0.6562, 0.4375, 0.6875, 0.4375, 0.7812, 0.1875, 0.7812, 0.25, 0.75, 0.25, 0.75, 0.1875, 0.6875, 0.3125, 0.6562, 0.3125, 0.6562, 0.375, 0.6875, 0.375, 0.7969, 0.0, 0.8125, 0.0625, 0.7812, 0.0625, 0.8125, 0.1875, 0.8125, 0.25, 0.7812, 0.25, 0.7812, 0.1875, 0.6406, 0.0, 0.625, 0.0625, 0.6562, 0.0625, 0.6562, 0.4375, 0.625, 0.4375, 0.625, 0.5, 0.6562, 0.5, 0.7656, 0.0, 0.7812, 0.0625, 0.75, 0.0625, 0.6562, 0.375, 0.625, 0.375, 0.625, 0.4375, 0.6562, 0.4375, 0.7812, 0.125, 0.7812, 0.1875, 0.75, 0.1875, 0.75, 0.125, 0.6562, 0.3125, 0.625, 0.3125, 0.625, 0.375, 0.6562, 0.375, 0.7812, 0.25, 0.7812, 0.3125, 0.75, 0.3125, 0.75, 0.25, 0.6562, 0.25, 0.625, 0.25, 0.625, 0.3125, 0.6562, 0.3125, 0.7812, 0.375, 0.7812, 0.4375, 0.75, 0.4375, 0.75, 0.375, 0.6562, 0.1875, 0.625, 0.1875, 0.625, 0.25, 0.6562, 0.25, 0.8125, 0.25, 0.8125, 0.3125, 0.7812, 0.3125, 0.7812, 0.25, 0.6562, 0.125, 0.625, 0.125, 0.625, 0.1875, 0.6562, 0.1875, 0.8125, 0.375, 0.8125, 0.4375, 0.7812, 0.4375, 0.7812, 0.375, 0.6562, 0.0625, 0.625, 0.0625, 0.625, 0.125, 0.6562, 0.125, 0.625, 0.25, 0.5938, 0.25, 0.5938, 0.3125, 0.625, 0.3125, 0.8438, 0.25, 0.8437, 0.3125, 0.8125, 0.3125, 0.8125, 0.25, 0.625, 0.1875, 0.5938, 0.1875, 0.5938, 0.25, 0.625, 0.25, 0.8437, 0.3125, 0.8438, 0.375, 0.8125, 0.375, 0.8125, 0.3125, 0.625, 0.125, 0.5938, 0.125, 0.5938, 0.1875, 0.625, 0.1875, 0.8438, 0.375, 0.8437, 0.4375, 0.8125, 0.4375, 0.8125, 0.375, 0.625, 0.0625, 0.5938, 0.0625, 0.5938, 0.125, 0.625, 0.125, 0.8437, 0.4375, 0.8437, 0.5, 0.8125, 0.5, 0.8125, 0.4375, 0.8438, 0.0625, 0.8438, 0.125, 0.8125, 0.125, 0.8125, 0.0625, 0.6094, 0.0, 0.5938, 0.0625, 0.625, 0.0625, 0.625, 0.4375, 0.5938, 0.4375, 0.5938, 0.5, 0.625, 0.5, 0.8125, 0.125, 0.8125, 0.1875, 0.7812, 0.1875, 0.7812, 0.125, 0.625, 0.375, 0.5938, 0.375, 0.5938, 0.4375, 0.625, 0.4375, 0.8438, 0.125, 0.8437, 0.1875, 0.8125, 0.1875, 0.8125, 0.125, 0.625, 0.3125, 0.5938, 0.3125, 0.5938, 0.375, 0.625, 0.375, 0.8437, 0.1875, 0.8438, 0.25, 0.8125, 0.25, 0.8125, 0.1875, 0.5781, 0.0, 0.5625, 0.0625, 0.5938, 0.0625, 0.5938, 0.4375, 0.5625, 0.4375, 0.5625, 0.5, 0.5938, 0.5, 0.8281, 0.0, 0.8438, 0.0625, 0.8125, 0.0625, 0.5938, 0.375, 0.5625, 0.375, 0.5625, 0.4375, 0.5938, 0.4375, 0.875, 0.375, 0.875, 0.4375, 0.8437, 0.4375, 0.8438, 0.375, 0.5938, 0.3125, 0.5625, 0.3125, 0.5625, 0.375, 0.5938, 0.375, 0.875, 0.4375, 0.875, 0.5, 0.8437, 0.5, 0.8437, 0.4375, 0.5938, 0.25, 0.5625, 0.25, 0.5625, 0.3125, 0.5938, 0.3125, 0.8594, 0.0, 0.875, 0.0625, 0.8438, 0.0625, 0.5938, 0.1875, 0.5625, 0.1875, 0.5625, 0.25, 0.5938, 0.25, 0.875, 0.0625, 0.875, 0.125, 0.8438, 0.125, 0.8438, 0.0625, 0.5938, 0.125, 0.5625, 0.125, 0.5625, 0.1875, 0.5938, 0.1875, 0.875, 0.125, 0.875, 0.1875, 0.8437, 0.1875, 0.8438, 0.125, 0.5938, 0.0625, 0.5625, 0.0625, 0.5625, 0.125, 0.5938, 0.125, 0.875, 0.1875, 0.875, 0.25, 0.8438, 0.25, 0.8437, 0.1875, 0.875, 0.3125, 0.875, 0.375, 0.8438, 0.375, 0.8437, 0.3125, 0.5625, 0.1875, 0.5312, 0.1875, 0.5312, 0.25, 0.5625, 0.25, 0.03125, 0.1875, 0.03125, 0.25, 0.0, 0.25, 0.0, 0.1875, 0.5625, 0.125, 0.5312, 0.125, 0.5312, 0.1875, 0.5625, 0.1875, 0.03125, 0.25, 0.03125, 0.3125, 0.0, 0.3125, 0.0, 0.25, 0.5625, 0.0625, 0.5312, 0.0625, 0.5312, 0.125, 0.5625, 0.125, 0.03125, 0.3125, 0.03125, 0.375, 0.0, 0.375, 0.0, 0.3125, 0.875, 0.25, 0.875, 0.3125, 0.8437, 0.3125, 0.8438, 0.25, 0.5469, 0.0, 0.5312, 0.0625, 0.5625, 0.0625, 0.5625, 0.4375, 0.5312, 0.4375, 0.5312, 0.5, 0.5625, 0.5, 1.0, 0.125, 1.0, 0.1875, 0.9687, 0.1875, 0.9687, 0.125, 0.5625, 0.375, 0.5312, 0.375, 0.5312, 0.4375, 0.5625, 0.4375, 1.0, 0.1875, 1.0, 0.25, 0.9688, 0.25, 0.9687, 0.1875, 0.5625, 0.3125, 0.5312, 0.3125, 0.5312, 0.375, 0.5625, 0.375, 1.0, 0.25, 1.0, 0.3125, 0.9687, 0.3125, 0.9688, 0.25, 0.5625, 0.25, 0.5312, 0.25, 0.5312, 0.3125, 0.5625, 0.3125, 1.0, 0.3125, 1.0, 0.375, 0.9688, 0.375, 0.9687, 0.3125, 0.03125, 0.375, 0.03125, 0.4375, 0.0, 0.4375, 0.0, 0.375, 0.5312, 0.375, 0.5, 0.375, 0.5, 0.4375, 0.5312, 0.4375, 0.03125, 0.4375, 0.03125, 0.5, 0.0, 0.5, 0.0, 0.4375, 0.5312, 0.3125, 0.5, 0.3125, 0.5, 0.375, 0.5312, 0.375, 0.01562, 0.0, 0.03125, 0.0625, 0.0, 0.0625, 0.5312, 0.25, 0.5, 0.25, 0.5, 0.3125, 0.5312, 0.3125, 0.03125, 0.0625, 0.03125, 0.125, 0.0, 0.125, 0.0, 0.0625, 0.5312, 0.1875, 0.5, 0.1875, 0.5, 0.25, 0.5312, 0.25, 0.03125, 0.125, 0.03125, 0.1875, 0.0, 0.1875, 0.0, 0.125, 0.5312, 0.125, 0.5, 0.125, 0.5, 0.1875, 0.5312, 0.1875, 0.0625, 0.4375, 0.0625, 0.5, 0.03125, 0.5, 0.03125, 0.4375, 0.5312, 0.0625, 0.5, 0.0625, 0.5, 0.125, 0.5312, 0.125, 0.04687, 0.0, 0.0625, 0.0625, 0.03125, 0.0625, 0.9062, 0.3125, 0.9062, 0.375, 0.875, 0.375, 0.875, 0.3125, 0.5156, 0.0, 0.5, 0.0625, 0.5312, 0.0625, 0.5312, 0.4375, 0.5, 0.4375, 0.5, 0.5, 0.5312, 0.5, 0.0625, 0.3125, 0.0625, 0.375, 0.03125, 0.375, 0.03125, 0.3125, 0.5, 0.125, 0.4688, 0.125, 0.4688, 0.1875, 0.5, 0.1875, 0.0625, 0.375, 0.0625, 0.4375, 0.03125, 0.4375, 0.03125, 0.375, 0.5, 0.0625, 0.4688, 0.0625, 0.4688, 0.125, 0.5, 0.125, 0.09375, 0.1875, 0.09375, 0.25, 0.0625, 0.25, 0.0625, 0.1875, 0.9062, 0.375, 0.9062, 0.4375, 0.875, 0.4375, 0.875, 0.375, 0.4844, 0.0, 0.4688, 0.0625, 0.5, 0.0625, 0.5, 0.4375, 0.4688, 0.4375, 0.4687, 0.5, 0.5, 0.5, 0.0625, 0.0625, 0.0625, 0.125, 0.03125, 0.125, 0.03125, 0.0625, 0.5, 0.375, 0.4688, 0.375, 0.4688, 0.4375, 0.5, 0.4375, 0.0625, 0.125, 0.0625, 0.1875, 0.03125, 0.1875, 0.03125, 0.125, 0.5, 0.3125, 0.4687, 0.3125, 0.4688, 0.375, 0.5, 0.375, 0.0625, 0.1875, 0.0625, 0.25, 0.03125, 0.25, 0.03125, 0.1875, 0.5, 0.25, 0.4688, 0.25, 0.4687, 0.3125, 0.5, 0.3125, 0.0625, 0.25, 0.0625, 0.3125, 0.03125, 0.3125, 0.03125, 0.25, 0.5, 0.1875, 0.4688, 0.1875, 0.4688, 0.25, 0.5, 0.25, 0.4688, 0.375, 0.4375, 0.375, 0.4375, 0.4375, 0.4688, 0.4375, 0.09375, 0.3125, 0.09375, 0.375, 0.0625, 0.375, 0.0625, 0.3125, 0.4687, 0.3125, 0.4375, 0.3125, 0.4375, 0.375, 0.4688, 0.375, 0.09375, 0.375, 0.09375, 0.4375, 0.0625, 0.4375, 0.0625, 0.375, 0.4688, 0.25, 0.4375, 0.25, 0.4375, 0.3125, 0.4687, 0.3125, 0.09375, 0.4375, 0.09375, 0.5, 0.0625, 0.5, 0.0625, 0.4375, 0.4688, 0.1875, 0.4375, 0.1875, 0.4375, 0.25, 0.4688, 0.25, 0.07812, 0.0, 0.09375, 0.0625, 0.0625, 0.0625, 0.4688, 0.125, 0.4375, 0.125, 0.4375, 0.1875, 0.4688, 0.1875, 0.09375, 0.0625, 0.09375, 0.125, 0.0625, 0.125, 0.0625, 0.0625, 0.4688, 0.0625, 0.4375, 0.0625, 0.4375, 0.125, 0.4688, 0.125, 0.09375, 0.125, 0.09375, 0.1875, 0.0625, 0.1875, 0.0625, 0.125, 0.9062, 0.4375, 0.9062, 0.5, 0.875, 0.5, 0.875, 0.4375, 0.4531, 0.0, 0.4375, 0.0625, 0.4688, 0.0625, 0.4688, 0.4375, 0.4375, 0.4375, 0.4375, 0.5, 0.4687, 0.5, 0.09375, 0.25, 0.09375, 0.3125, 0.0625, 0.3125, 0.0625, 0.25, 0.4375, 0.125, 0.4062, 0.125, 0.4062, 0.1875, 0.4375, 0.1875, 0.125, 0.25, 0.125, 0.3125, 0.09375, 0.3125, 0.09375, 0.25, 0.4375, 0.0625, 0.4062, 0.0625, 0.4062, 0.125, 0.4375, 0.125, 0.125, 0.3125, 0.125, 0.375, 0.09375, 0.375, 0.09375, 0.3125, 0.8906, 0.0, 0.9062, 0.0625, 0.875, 0.0625, 0.4219, 0.0, 0.4062, 0.0625, 0.4375, 0.0625, 0.4375, 0.4375, 0.4062, 0.4375, 0.4062, 0.5, 0.4375, 0.5, 0.125, 0.4375, 0.125, 0.5, 0.09375, 0.5, 0.09375, 0.4375, 0.4375, 0.375, 0.4062, 0.375, 0.4062, 0.4375, 0.4375, 0.4375, 0.1094, 0.0, 0.125, 0.0625, 0.09375, 0.0625, 0.4375, 0.3125, 0.4062, 0.3125, 0.4062, 0.375, 0.4375, 0.375, 0.125, 0.0625, 0.125, 0.125, 0.09375, 0.125, 0.09375, 0.0625, 0.4375, 0.25, 0.4062, 0.25, 0.4062, 0.3125, 0.4375, 0.3125, 0.125, 0.125, 0.125, 0.1875, 0.09375, 0.1875, 0.09375, 0.125, 0.4375, 0.1875, 0.4062, 0.1875, 0.4062, 0.25, 0.4375, 0.25, 0.125, 0.1875, 0.125, 0.25, 0.09375, 0.25, 0.09375, 0.1875, 0.1562, 0.25, 0.1562, 0.3125, 0.125, 0.3125, 0.125, 0.25, 0.4062, 0.3125, 0.375, 0.3125, 0.375, 0.375, 0.4062, 0.375, 0.1562, 0.3125, 0.1563, 0.375, 0.125, 0.375, 0.125, 0.3125, 0.4062, 0.25, 0.375, 0.25, 0.375, 0.3125, 0.4062, 0.3125, 0.1563, 0.375, 0.1562, 0.4375, 0.125, 0.4375, 0.125, 0.375, 0.4062, 0.1875, 0.375, 0.1875, 0.375, 0.25, 0.4062, 0.25, 0.1562, 0.4375, 0.1562, 0.5, 0.125, 0.5, 0.125, 0.4375, 0.4062, 0.125, 0.375, 0.125, 0.375, 0.1875, 0.4062, 0.1875, 0.1406, 0.0, 0.1563, 0.0625, 0.125, 0.0625, 0.4062, 0.0625, 0.375, 0.0625, 0.375, 0.125, 0.4062, 0.125, 0.1563, 0.0625, 0.1562, 0.125, 0.125, 0.125, 0.125, 0.0625, 0.9375, 0.3125, 0.9375, 0.375, 0.9062, 0.375, 0.9062, 0.3125, 0.3906, 0.0, 0.375, 0.0625, 0.4062, 0.0625, 0.4062, 0.4375, 0.375, 0.4375, 0.375, 0.5, 0.4062, 0.5, 0.125, 0.375, 0.125, 0.4375, 0.09375, 0.4375, 0.09375, 0.375, 0.4062, 0.375, 0.375, 0.375, 0.375, 0.4375, 0.4062, 0.4375, 0.1875, 0.1875, 0.1875, 0.25, 0.1562, 0.25, 0.1562, 0.1875, 0.375, 0.0625, 0.3438, 0.0625, 0.3438, 0.125, 0.375, 0.125, 0.1875, 0.25, 0.1875, 0.3125, 0.1562, 0.3125, 0.1562, 0.25, 0.9375, 0.375, 0.9375, 0.4375, 0.9062, 0.4375, 0.9062, 0.375, 0.3594, 0.0, 0.3438, 0.0625, 0.375, 0.0625, 0.375, 0.4375, 0.3438, 0.4375, 0.3437, 0.5, 0.375, 0.5, 0.1562, 0.125, 0.1562, 0.1875, 0.125, 0.1875, 0.125, 0.125, 0.375, 0.375, 0.3438, 0.375, 0.3438, 0.4375, 0.375, 0.4375, 0.1562, 0.1875, 0.1562, 0.25, 0.125, 0.25, 0.125, 0.1875, 0.375, 0.3125, 0.3438, 0.3125, 0.3438, 0.375, 0.375, 0.375, 0.1719, 0.0, 0.1875, 0.0625, 0.1563, 0.0625, 0.375, 0.25, 0.3438, 0.25, 0.3438, 0.3125, 0.375, 0.3125, 0.1875, 0.0625, 0.1875, 0.125, 0.1562, 0.125, 0.1563, 0.0625, 0.375, 0.1875, 0.3438, 0.1875, 0.3438, 0.25, 0.375, 0.25, 0.1875, 0.125, 0.1875, 0.1875, 0.1562, 0.1875, 0.1562, 0.125, 0.375, 0.125, 0.3438, 0.125, 0.3438, 0.1875, 0.375, 0.1875, 0.3438, 0.3125, 0.3125, 0.3125, 0.3125, 0.375, 0.3438, 0.375, 0.1875, 0.4375, 0.1875, 0.5, 0.1562, 0.5, 0.1562, 0.4375, 0.3438, 0.25, 0.3125, 0.25, 0.3125, 0.3125, 0.3438, 0.3125, 0.2188, 0.25, 0.2188, 0.3125, 0.1875, 0.3125, 0.1875, 0.25, 0.3438, 0.1875, 0.3125, 0.1875, 0.3125, 0.25, 0.3438, 0.25, 0.2188, 0.3125, 0.2188, 0.375, 0.1875, 0.375, 0.1875, 0.3125, 0.3438, 0.125, 0.3125, 0.125, 0.3125, 0.1875, 0.3438, 0.1875, 0.2188, 0.375, 0.2188, 0.4375, 0.1875, 0.4375, 0.1875, 0.375, 0.3438, 0.0625, 0.3125, 0.0625, 0.3125, 0.125, 0.3438, 0.125, 0.2188, 0.4375, 0.2187, 0.5, 0.1875, 0.5, 0.1875, 0.4375, 0.9375, 0.4375, 0.9375, 0.5, 0.9062, 0.5, 0.9062, 0.4375, 0.3281, 0.0, 0.3125, 0.0625, 0.3438, 0.0625, 0.3438, 0.4375, 0.3125, 0.4375, 0.3125, 0.5, 0.3437, 0.5, 0.1875, 0.3125, 0.1875, 0.375, 0.1563, 0.375, 0.1562, 0.3125, 0.3438, 0.375, 0.3125, 0.375, 0.3125, 0.4375, 0.3438, 0.4375, 0.1875, 0.375, 0.1875, 0.4375, 0.1562, 0.4375, 0.1563, 0.375, 0.3125, 0.0625, 0.2812, 0.0625, 0.2812, 0.125, 0.3125, 0.125, 0.25, 0.1875, 0.25, 0.25, 0.2188, 0.25, 0.2188, 0.1875, 0.9219, 0.0, 0.9375, 0.0625, 0.9062, 0.0625, 0.2969, 0.0, 0.2812, 0.0625, 0.3125, 0.0625, 0.3125, 0.4375, 0.2812, 0.4375, 0.2812, 0.5, 0.3125, 0.5, 0.2031, 0.0, 0.2188, 0.0625, 0.1875, 0.0625, 0.3125, 0.375, 0.2812, 0.375, 0.2812, 0.4375, 0.3125, 0.4375, 0.2188, 0.0625, 0.2188, 0.125, 0.1875, 0.125, 0.1875, 0.0625, 0.3125, 0.3125, 0.2812, 0.3125, 0.2812, 0.375, 0.3125, 0.375, 0.2188, 0.125, 0.2188, 0.1875, 0.1875, 0.1875, 0.1875, 0.125, 0.3125, 0.25, 0.2812, 0.25, 0.2812, 0.3125, 0.3125, 0.3125, 0.2188, 0.1875, 0.2188, 0.25, 0.1875, 0.25, 0.1875, 0.1875, 0.3125, 0.1875, 0.2812, 0.1875, 0.2812, 0.25, 0.3125, 0.25, 0.25, 0.0625, 0.25, 0.125, 0.2188, 0.125, 0.2188, 0.0625, 0.3125, 0.125, 0.2812, 0.125, 0.2812, 0.1875, 0.3125, 0.1875, 0.25, 0.125, 0.25, 0.1875, 0.2188, 0.1875, 0.2188, 0.125, 0.2812, 0.25, 0.25, 0.25, 0.25, 0.3125, 0.2812, 0.3125, 0.25, 0.4375, 0.25, 0.5, 0.2187, 0.5, 0.2188, 0.4375, 0.2812, 0.1875, 0.25, 0.1875, 0.25, 0.25, 0.2812, 0.25, 0.2344, 0.0, 0.25, 0.0625, 0.2188, 0.0625, 0.2812, 0.125, 0.25, 0.125, 0.25, 0.1875, 0.2812, 0.1875, 0.2812, 0.3125, 0.2812, 0.375, 0.25, 0.375, 0.25, 0.3125, 0.2812, 0.0625, 0.25, 0.0625, 0.25, 0.125, 0.2812, 0.125, 0.2812, 0.375, 0.2812, 0.4375, 0.25, 0.4375, 0.25, 0.375, 0.9375, 0.0625, 0.9375, 0.125, 0.9062, 0.125, 0.9062, 0.0625, 0.2656, 0.0, 0.25, 0.0625, 0.2812, 0.0625, 0.2812, 0.4375, 0.25, 0.4375, 0.25, 0.5, 0.2812, 0.5, 0.25, 0.25, 0.25, 0.3125, 0.2188, 0.3125, 0.2188, 0.25, 0.2812, 0.375, 0.25, 0.375, 0.25, 0.4375, 0.2812, 0.4375, 0.25, 0.3125, 0.25, 0.375, 0.2188, 0.375, 0.2188, 0.3125, 0.2812, 0.3125, 0.25, 0.3125, 0.25, 0.375, 0.2812, 0.375, 0.25, 0.375, 0.25, 0.4375, 0.2188, 0.4375, 0.2188, 0.375, 0.9375, 0.125, 0.9375, 0.1875, 0.9062, 0.1875, 0.9062, 0.125, 0.2344, 0.0, 0.2188, 0.0625, 0.25, 0.0625, 0.25, 0.4375, 0.2188, 0.4375, 0.2187, 0.5, 0.25, 0.5, 0.2812, 0.4375, 0.2812, 0.5, 0.25, 0.5, 0.25, 0.4375, 0.25, 0.375, 0.2188, 0.375, 0.2188, 0.4375, 0.25, 0.4375, 0.2656, 0.0, 0.2812, 0.0625, 0.25, 0.0625, 0.25, 0.3125, 0.2188, 0.3125, 0.2188, 0.375, 0.25, 0.375, 0.2812, 0.0625, 0.2812, 0.125, 0.25, 0.125, 0.25, 0.0625, 0.25, 0.25, 0.2188, 0.25, 0.2188, 0.3125, 0.25, 0.3125, 0.2812, 0.125, 0.2812, 0.1875, 0.25, 0.1875, 0.25, 0.125, 0.25, 0.1875, 0.2188, 0.1875, 0.2188, 0.25, 0.25, 0.25, 0.2812, 0.1875, 0.2812, 0.25, 0.25, 0.25, 0.25, 0.1875, 0.25, 0.125, 0.2188, 0.125, 0.2188, 0.1875, 0.25, 0.1875, 0.2812, 0.25, 0.2812, 0.3125, 0.25, 0.3125, 0.25, 0.25, 0.25, 0.0625, 0.2188, 0.0625, 0.2188, 0.125, 0.25, 0.125, 0.3125, 0.125, 0.3125, 0.1875, 0.2812, 0.1875, 0.2812, 0.125, 0.3125, 0.375, 0.3125, 0.4375, 0.2812, 0.4375, 0.2812, 0.375, 0.2188, 0.1875, 0.1875, 0.1875, 0.1875, 0.25, 0.2188, 0.25, 0.3125, 0.4375, 0.3125, 0.5, 0.2812, 0.5, 0.2812, 0.4375, 0.2188, 0.125, 0.1875, 0.125, 0.1875, 0.1875, 0.2188, 0.1875, 0.2969, 0.0, 0.3125, 0.0625, 0.2812, 0.0625, 0.2188, 0.0625, 0.1875, 0.0625, 0.1875, 0.125, 0.2188, 0.125, 0.3125, 0.0625, 0.3125, 0.125, 0.2812, 0.125, 0.2812, 0.0625, 0.9375, 0.1875, 0.9375, 0.25, 0.9062, 0.25, 0.9062, 0.1875, 0.2031, 0.0, 0.1875, 0.0625, 0.2188, 0.0625, 0.2188, 0.4375, 0.1875, 0.4375, 0.1875, 0.5, 0.2187, 0.5, 0.3125, 0.1875, 0.3125, 0.25, 0.2812, 0.25, 0.2812, 0.1875, 0.2188, 0.375, 0.1875, 0.375, 0.1875, 0.4375, 0.2188, 0.4375, 0.3125, 0.25, 0.3125, 0.3125, 0.2812, 0.3125, 0.2812, 0.25, 0.2188, 0.3125, 0.1875, 0.3125, 0.1875, 0.375, 0.2188, 0.375, 0.3125, 0.3125, 0.3125, 0.375, 0.2812, 0.375, 0.2812, 0.3125, 0.2188, 0.25, 0.1875, 0.25, 0.1875, 0.3125, 0.2188, 0.3125, 0.1875, 0.4375, 0.1562, 0.4375, 0.1562, 0.5, 0.1875, 0.5, 0.3438, 0.375, 0.3438, 0.4375, 0.3125, 0.4375, 0.3125, 0.375, 0.1875, 0.375, 0.1563, 0.375, 0.1562, 0.4375, 0.1875, 0.4375, 0.3438, 0.4375, 0.3437, 0.5, 0.3125, 0.5, 0.3125, 0.4375, 0.1875, 0.3125, 0.1562, 0.3125, 0.1563, 0.375, 0.1875, 0.375, 0.3281, 0.0, 0.3438, 0.0625, 0.3125, 0.0625, 0.1875, 0.25, 0.1562, 0.25, 0.1562, 0.3125, 0.1875, 0.3125, 0.3438, 0.0625, 0.3438, 0.125, 0.3125, 0.125, 0.3125, 0.0625, 0.1875, 0.1875, 0.1562, 0.1875, 0.1562, 0.25, 0.1875, 0.25, 0.3438, 0.125, 0.3438, 0.1875, 0.3125, 0.1875, 0.3125, 0.125, 0.1875, 0.125, 0.1562, 0.125, 0.1562, 0.1875, 0.1875, 0.1875, 0.3438, 0.1875, 0.3438, 0.25, 0.3125, 0.25, 0.3125, 0.1875, 0.1875, 0.0625, 0.1563, 0.0625, 0.1562, 0.125, 0.1875, 0.125, 0.3438, 0.25, 0.3438, 0.3125, 0.3125, 0.3125, 0.3125, 0.25, 0.9375, 0.25, 0.9375, 0.3125, 0.9062, 0.3125, 0.9062, 0.25, 0.1719, 0.0, 0.1563, 0.0625, 0.1875, 0.0625, 0.1562, 0.1875, 0.125, 0.1875, 0.125, 0.25, 0.1562, 0.25, 0.4375, 0.125, 0.4375, 0.1875, 0.4062, 0.1875, 0.4062, 0.125, 0.1562, 0.125, 0.125, 0.125, 0.125, 0.1875, 0.1562, 0.1875, 0.4688, 0.4375, 0.4687, 0.5, 0.4375, 0.5, 0.4375, 0.4375, 0.1563, 0.0625, 0.125, 0.0625, 0.125, 0.125, 0.1562, 0.125, 0.4531, 0.0, 0.4688, 0.0625, 0.4375, 0.0625, 0.9687, 0.125, 0.9687, 0.1875, 0.9375, 0.1875, 0.9375, 0.125, 0.1406, 0.0, 0.125, 0.0625, 0.1563, 0.0625, 0.1562, 0.4375, 0.125, 0.4375, 0.125, 0.5, 0.1562, 0.5, 0.4375, 0.375, 0.4375, 0.4375, 0.4062, 0.4375, 0.4062, 0.375, 0.1563, 0.375, 0.125, 0.375, 0.125, 0.4375, 0.1562, 0.4375, 0.4375, 0.4375, 0.4375, 0.5, 0.4062, 0.5, 0.4062, 0.4375, 0.1562, 0.3125, 0.125, 0.3125, 0.125, 0.375, 0.1563, 0.375, 0.4219, 0.0, 0.4375, 0.0625, 0.4062, 0.0625, 0.1562, 0.25, 0.125, 0.25, 0.125, 0.3125, 0.1562, 0.3125, 0.4375, 0.0625, 0.4375, 0.125, 0.4062, 0.125, 0.4062, 0.0625, 0.4688, 0.0625, 0.4688, 0.125, 0.4375, 0.125, 0.4375, 0.0625, 0.125, 0.375, 0.09375, 0.375, 0.09375, 0.4375, 0.125, 0.4375, 0.4688, 0.125, 0.4688, 0.1875, 0.4375, 0.1875, 0.4375, 0.125, 0.125, 0.3125, 0.09375, 0.3125, 0.09375, 0.375, 0.125, 0.375, 0.4688, 0.1875, 0.4688, 0.25, 0.4375, 0.25, 0.4375, 0.1875, 0.125, 0.25, 0.09375, 0.25, 0.09375, 0.3125, 0.125, 0.3125, 0.4688, 0.25, 0.4687, 0.3125, 0.4375, 0.3125, 0.4375, 0.25, 0.125, 0.1875, 0.09375, 0.1875, 0.09375, 0.25, 0.125, 0.25, 0.4687, 0.3125, 0.4688, 0.375, 0.4375, 0.375, 0.4375, 0.3125, 0.125, 0.125, 0.09375, 0.125, 0.09375, 0.1875, 0.125, 0.1875, 0.4688, 0.375, 0.4688, 0.4375, 0.4375, 0.4375, 0.4375, 0.375, 0.125, 0.0625, 0.09375, 0.0625, 0.09375, 0.125, 0.125, 0.125, 0.5, 0.1875, 0.5, 0.25, 0.4688, 0.25, 0.4688, 0.1875, 0.9687, 0.1875, 0.9688, 0.25, 0.9375, 0.25, 0.9375, 0.1875, 0.1094, 0.0, 0.09375, 0.0625, 0.125, 0.0625, 0.125, 0.4375, 0.09375, 0.4375, 0.09375, 0.5, 0.125, 0.5, 0.4844, 0.0, 0.5, 0.0625, 0.4688, 0.0625, 0.09375, 0.125, 0.0625, 0.125, 0.0625, 0.1875, 0.09375, 0.1875, 0.5, 0.0625, 0.5, 0.125, 0.4688, 0.125, 0.4688, 0.0625, 0.09375, 0.0625, 0.0625, 0.0625, 0.0625, 0.125, 0.09375, 0.125, 0.5, 0.125, 0.5, 0.1875, 0.4688, 0.1875, 0.4688, 0.125, 0.9688, 0.25, 0.9687, 0.3125, 0.9375, 0.3125, 0.9375, 0.25, 0.07812, 0.0, 0.0625, 0.0625, 0.09375, 0.0625, 0.09375, 0.4375, 0.0625, 0.4375, 0.0625, 0.5, 0.09375, 0.5, 0.5, 0.25, 0.5, 0.3125, 0.4687, 0.3125, 0.4688, 0.25, 0.09375, 0.375, 0.0625, 0.375, 0.0625, 0.4375, 0.09375, 0.4375, 0.5, 0.3125, 0.5, 0.375, 0.4688, 0.375, 0.4687, 0.3125, 0.09375, 0.3125, 0.0625, 0.3125, 0.0625, 0.375, 0.09375, 0.375, 0.5, 0.375, 0.5, 0.4375, 0.4688, 0.4375, 0.4688, 0.375, 0.09375, 0.25, 0.0625, 0.25, 0.0625, 0.3125, 0.09375, 0.3125, 0.5, 0.4375, 0.5, 0.5, 0.4687, 0.5, 0.4688, 0.4375, 0.09375, 0.1875, 0.0625, 0.1875, 0.0625, 0.25, 0.09375, 0.25, 0.0625, 0.375, 0.03125, 0.375, 0.03125, 0.4375, 0.0625, 0.4375, 0.5156, 0.0, 0.5312, 0.0625, 0.5, 0.0625, 0.0625, 0.3125, 0.03125, 0.3125, 0.03125, 0.375, 0.0625, 0.375, 0.5312, 0.0625, 0.5312, 0.125, 0.5, 0.125, 0.5, 0.0625, 0.0625, 0.25, 0.03125, 0.25, 0.03125, 0.3125, 0.0625, 0.3125, 0.5312, 0.125, 0.5312, 0.1875, 0.5, 0.1875, 0.5, 0.125, 0.0625, 0.1875, 0.03125, 0.1875, 0.03125, 0.25, 0.0625, 0.25, 0.5312, 0.1875, 0.5312, 0.25, 0.5, 0.25, 0.5, 0.1875, 0.0625, 0.125, 0.03125, 0.125, 0.03125, 0.1875, 0.0625, 0.1875, 0.5312, 0.25, 0.5312, 0.3125, 0.5, 0.3125, 0.5, 0.25, 0.0625, 0.0625, 0.03125, 0.0625, 0.03125, 0.125, 0.0625, 0.125, 0.5312, 0.3125, 0.5312, 0.375, 0.5, 0.375, 0.5, 0.3125, 0.9687, 0.3125, 0.9688, 0.375, 0.9375, 0.375, 0.9375, 0.3125, 0.04687, 0.0, 0.03125, 0.0625, 0.0625, 0.0625, 0.0625, 0.4375, 0.03125, 0.4375, 0.03125, 0.5, 0.0625, 0.5, 0.5312, 0.4375, 0.5312, 0.5, 0.5, 0.5, 0.5, 0.4375, 0.03125, 0.125, 0.0, 0.125, 0.0, 0.1875, 0.03125, 0.1875, 0.5469, 0.0, 0.5625, 0.0625, 0.5312, 0.0625, 0.03125, 0.0625, 0.0, 0.0625, 0.0, 0.125, 0.03125, 0.125, 0.5625, 0.0625, 0.5625, 0.125, 0.5312, 0.125, 0.5312, 0.0625, 0.9688, 0.375, 0.9687, 0.4375, 0.9375, 0.4375, 0.9375, 0.375, 0.01562, 0.0, 0.0, 0.0625, 0.03125, 0.0625, 0.03125, 0.4375, 0.0, 0.4375, 0.0, 0.5, 0.03125, 0.5, 0.5312, 0.375, 0.5312, 0.4375, 0.5, 0.4375, 0.5, 0.375, 0.03125, 0.375, 0.0, 0.375, 0.0, 0.4375, 0.03125, 0.4375, 0.5625, 0.25, 0.5625, 0.3125, 0.5312, 0.3125, 0.5312, 0.25, 0.03125, 0.3125, 0.0, 0.3125, 0.0, 0.375, 0.03125, 0.375, 0.5625, 0.3125, 0.5625, 0.375, 0.5312, 0.375, 0.5312, 0.3125, 0.03125, 0.25, 0.0, 0.25, 0.0, 0.3125, 0.03125, 0.3125, 0.5625, 0.375, 0.5625, 0.4375, 0.5312, 0.4375, 0.5312, 0.375, 0.03125, 0.1875, 0.0, 0.1875, 0.0, 0.25, 0.03125, 0.25, 0.5625, 0.4375, 0.5625, 0.5, 0.5312, 0.5, 0.5312, 0.4375, 1.0, 0.3125, 0.9687, 0.3125, 0.9688, 0.375, 1.0, 0.375, 0.5938, 0.0625, 0.5938, 0.125, 0.5625, 0.125, 0.5625, 0.0625, 1.0, 0.25, 0.9688, 0.25, 0.9687, 0.3125, 1.0, 0.3125, 0.5938, 0.125, 0.5938, 0.1875, 0.5625, 0.1875, 0.5625, 0.125, 1.0, 0.1875, 0.9687, 0.1875, 0.9688, 0.25, 1.0, 0.25, 0.5938, 0.1875, 0.5938, 0.25, 0.5625, 0.25, 0.5625, 0.1875, 1.0, 0.125, 0.9687, 0.125, 0.9687, 0.1875, 1.0, 0.1875, 0.5938, 0.25, 0.5938, 0.3125, 0.5625, 0.3125, 0.5625, 0.25, 1.0, 0.0625, 0.9688, 0.0625, 0.9687, 0.125, 1.0, 0.125, 0.5938, 0.3125, 0.5938, 0.375, 0.5625, 0.375, 0.5625, 0.3125, 0.9687, 0.4375, 0.9687, 0.5, 0.9375, 0.5, 0.9375, 0.4375, 0.9844, 0.0, 0.9688, 0.0625, 1.0, 0.0625, 1.0, 0.4375, 0.9687, 0.4375, 0.9687, 0.5, 1.0, 0.5, 0.5625, 0.125, 0.5625, 0.1875, 0.5312, 0.1875, 0.5312, 0.125, 1.0, 0.375, 0.9688, 0.375, 0.9687, 0.4375, 1.0, 0.4375, 0.5625, 0.1875, 0.5625, 0.25, 0.5312, 0.25, 0.5312, 0.1875, 0.9688, 0.0625, 0.9375, 0.0625, 0.9375, 0.125, 0.9687, 0.125, 0.6094, 0.0, 0.625, 0.0625, 0.5938, 0.0625, 0.9531, 0.0, 0.9688, 0.0625, 0.9375, 0.0625, 0.9531, 0.0, 0.9375, 0.0625, 0.9688, 0.0625, 0.9687, 0.4375, 0.9375, 0.4375, 0.9375, 0.5, 0.9687, 0.5, 0.5938, 0.375, 0.5938, 0.4375, 0.5625, 0.4375, 0.5625, 0.375, 0.9688, 0.375, 0.9375, 0.375, 0.9375, 0.4375, 0.9687, 0.4375, 0.5938, 0.4375, 0.5938, 0.5, 0.5625, 0.5, 0.5625, 0.4375, 0.9687, 0.3125, 0.9375, 0.3125, 0.9375, 0.375, 0.9688, 0.375, 0.5781, 0.0, 0.5938, 0.0625, 0.5625, 0.0625, 0.9688, 0.25, 0.9375, 0.25, 0.9375, 0.3125, 0.9687, 0.3125, 0.625, 0.3125, 0.625, 0.375, 0.5938, 0.375, 0.5938, 0.3125, 0.9687, 0.1875, 0.9375, 0.1875, 0.9375, 0.25, 0.9688, 0.25, 0.625, 0.375, 0.625, 0.4375, 0.5938, 0.4375, 0.5938, 0.375, 0.9687, 0.125, 0.9375, 0.125, 0.9375, 0.1875, 0.9687, 0.1875, 0.625, 0.4375, 0.625, 0.5, 0.5938, 0.5, 0.5938, 0.4375, 0.625, 0.1875, 0.625, 0.25, 0.5938, 0.25, 0.5938, 0.1875, 0.9375, 0.25, 0.9062, 0.25, 0.9062, 0.3125, 0.9375, 0.3125, 0.625, 0.25, 0.625, 0.3125, 0.5938, 0.3125, 0.5938, 0.25, 0.9375, 0.1875, 0.9062, 0.1875, 0.9062, 0.25, 0.9375, 0.25, 0.6562, 0.0625, 0.6562, 0.125, 0.625, 0.125, 0.625, 0.0625, 0.9375, 0.125, 0.9062, 0.125, 0.9062, 0.1875, 0.9375, 0.1875, 0.6562, 0.125, 0.6562, 0.1875, 0.625, 0.1875, 0.625, 0.125, 0.9375, 0.0625, 0.9062, 0.0625, 0.9062, 0.125, 0.9375, 0.125, 0.6562, 0.1875, 0.6562, 0.25, 0.625, 0.25, 0.625, 0.1875, 0.9688, 0.0625, 0.9687, 0.125, 0.9375, 0.125, 0.9375, 0.0625, 0.9219, 0.0, 0.9062, 0.0625, 0.9375, 0.0625, 0.9375, 0.4375, 0.9062, 0.4375, 0.9062, 0.5, 0.9375, 0.5, 0.625, 0.0625, 0.625, 0.125, 0.5938, 0.125, 0.5938, 0.0625, 0.9375, 0.375, 0.9062, 0.375, 0.9062, 0.4375, 0.9375, 0.4375, 0.625, 0.125, 0.625, 0.1875, 0.5938, 0.1875, 0.5938, 0.125, 0.9375, 0.3125, 0.9062, 0.3125, 0.9062, 0.375, 0.9375, 0.375, 0.6875, 0.375, 0.6875, 0.4375, 0.6562, 0.4375, 0.6562, 0.375, 1.0, 0.375, 1.0, 0.4375, 0.9687, 0.4375, 0.9688, 0.375, 0.8906, 0.0, 0.875, 0.0625, 0.9062, 0.0625, 0.9062, 0.4375, 0.875, 0.4375, 0.875, 0.5, 0.9062, 0.5, 0.6562, 0.25, 0.6562, 0.3125, 0.625, 0.3125, 0.625, 0.25, 0.9062, 0.375, 0.875, 0.375, 0.875, 0.4375, 0.9062, 0.4375, 0.6562, 0.3125, 0.6562, 0.375, 0.625, 0.375, 0.625, 0.3125, 0.9062, 0.3125, 0.875, 0.3125, 0.875, 0.375, 0.9062, 0.375, 0.6562, 0.375, 0.6562, 0.4375, 0.625, 0.4375, 0.625, 0.375, 0.9062, 0.25, 0.875, 0.25, 0.875, 0.3125, 0.9062, 0.3125, 0.6562, 0.4375, 0.6562, 0.5, 0.625, 0.5, 0.625, 0.4375, 0.9062, 0.1875, 0.875, 0.1875, 0.875, 0.25, 0.9062, 0.25, 0.6406, 0.0, 0.6562, 0.0625, 0.625, 0.0625, 0.9062, 0.125, 0.875, 0.125, 0.875, 0.1875, 0.9062, 0.1875, 0.6875, 0.3125, 0.6875, 0.375, 0.6562, 0.375, 0.6562, 0.3125, 0.9062, 0.0625, 0.875, 0.0625, 0.875, 0.125, 0.9062, 0.125, 0.875, 0.25, 0.8438, 0.25, 0.8437, 0.3125, 0.875, 0.3125, 0.6875, 0.125, 0.6875, 0.1875, 0.6562, 0.1875, 0.6562, 0.125, 0.875, 0.1875, 0.8437, 0.1875, 0.8438, 0.25, 0.875, 0.25, 0.6875, 0.1875, 0.6875, 0.25, 0.6562, 0.25, 0.6562, 0.1875, 0.875, 0.125, 0.8438, 0.125, 0.8437, 0.1875, 0.875, 0.1875, 0.6875, 0.25, 0.6875, 0.3125, 0.6562, 0.3125, 0.6562, 0.25, 0.875, 0.0625, 0.8438, 0.0625, 0.8438, 0.125, 0.875, 0.125, 0.7188, 0.125, 0.7188, 0.1875, 0.6875, 0.1875, 0.6875, 0.125, 1.0, 0.4375, 1.0, 0.5, 0.9687, 0.5, 0.9687, 0.4375, 0.8594, 0.0, 0.8438, 0.0625, 0.875, 0.0625, 0.875, 0.4375, 0.8437, 0.4375, 0.8437, 0.5, 0.875, 0.5, 0.6875, 0.4375, 0.6875, 0.5, 0.6562, 0.5, 0.6562, 0.4375, 0.875, 0.375, 0.8438, 0.375, 0.8437, 0.4375, 0.875, 0.4375, 0.6719, 0.0, 0.6875, 0.0625, 0.6562, 0.0625, 0.875, 0.3125, 0.8437, 0.3125, 0.8438, 0.375, 0.875, 0.375, 0.6875, 0.0625, 0.6875, 0.125, 0.6562, 0.125, 0.6562, 0.0625, 0.9844, 0.0, 1.0, 0.0625, 0.9688, 0.0625, 0.8281, 0.0, 0.8125, 0.0625, 0.8438, 0.0625, 0.8437, 0.4375, 0.8125, 0.4375, 0.8125, 0.5, 0.8437, 0.5, 0.7188, 0.1875, 0.7188, 0.25, 0.6875, 0.25, 0.6875, 0.1875, 0.8438, 0.375, 0.8125, 0.375, 0.8125, 0.4375, 0.8437, 0.4375, 0.7188, 0.25, 0.7188, 0.3125, 0.6875, 0.3125, 0.6875, 0.25, 0.8437, 0.3125, 0.8125, 0.3125, 0.8125, 0.375, 0.8438, 0.375, 0.7188, 0.3125, 0.7188, 0.375, 0.6875, 0.375, 0.6875, 0.3125, 0.8438, 0.25, 0.8125, 0.25, 0.8125, 0.3125, 0.8437, 0.3125, 0.7188, 0.375, 0.7188, 0.4375, 0.6875, 0.4375, 0.6875, 0.375, 0.8437, 0.1875, 0.8125, 0.1875, 0.8125, 0.25, 0.8438, 0.25, 0.7188, 0.4375, 0.7188, 0.5, 0.6875, 0.5, 0.6875, 0.4375, 0.8438, 0.125, 0.8125, 0.125, 0.8125, 0.1875, 0.8437, 0.1875, 0.7031, 0.0, 0.7188, 0.0625, 0.6875, 0.0625, 0.8438, 0.0625, 0.8125, 0.0625, 0.8125, 0.125, 0.8438, 0.125, 0.7188, 0.0625, 0.7188, 0.125, 0.6875, 0.125, 0.6875, 0.0625, 0.75, 0.25, 0.75, 0.3125, 0.7188, 0.3125, 0.7188, 0.25, 0.8125, 0.1875, 0.7812, 0.1875, 0.7812, 0.25, 0.8125, 0.25, 0.75, 0.3125, 0.75, 0.375, 0.7188, 0.375, 0.7188, 0.3125, 0.8125, 0.125, 0.7812, 0.125, 0.7812, 0.1875, 0.8125, 0.1875, 0.75, 0.375, 0.75, 0.4375, 0.7188, 0.4375, 0.7188, 0.375, 0.8125, 0.0625, 0.7812, 0.0625, 0.7812, 0.125, 0.8125, 0.125, 0.75, 0.4375, 0.75, 0.5, 0.7188, 0.5, 0.7188, 0.4375, 1.0, 0.0625, 1.0, 0.125, 0.9687, 0.125, 0.9688, 0.0625, 0.7969, 0.0, 0.7812, 0.0625, 0.8125, 0.0625, 0.8125, 0.4375, 0.7812, 0.4375, 0.7812, 0.5, 0.8125, 0.5, 0.75, 0.0625, 0.75, 0.125, 0.7188, 0.125, 0.7188, 0.0625, 0.8125, 0.375, 0.7812, 0.375, 0.7812, 0.4375, 0.8125, 0.4375, 0.75, 0.125, 0.75, 0.1875, 0.7188, 0.1875, 0.7188, 0.125, 0.8125, 0.3125, 0.7812, 0.3125, 0.7812, 0.375, 0.8125, 0.375, 0.75, 0.1875, 0.75, 0.25, 0.7188, 0.25, 0.7188, 0.1875, 0.8125, 0.25, 0.7812, 0.25, 0.7812, 0.3125, 0.8125, 0.3125, 0.7812, 0.4375, 0.75, 0.4375, 0.75, 0.5, 0.7812, 0.5, 0.7344, 0.0, 0.75, 0.0625, 0.7188, 0.0625, 0.7812, 0.375, 0.75, 0.375, 0.75, 0.4375, 0.7812, 0.4375, 0.375, 0.1875, 0.375, 0.25, 0.3438, 0.25, 0.3438, 0.1875, 0.7812, 0.3125, 0.75, 0.3125, 0.75, 0.375, 0.7812, 0.375, 0.375, 0.25, 0.375, 0.3125, 0.3438, 0.3125, 0.3438, 0.25, 0.7812, 0.25, 0.75, 0.25, 0.75, 0.3125, 0.7812, 0.3125, 0.375, 0.4375, 0.375, 0.5, 0.3437, 0.5, 0.3438, 0.4375, 0.7812, 0.1875, 0.75, 0.1875, 0.75, 0.25, 0.7812, 0.25, 0.3594, 0.0, 0.375, 0.0625, 0.3438, 0.0625, 0.7812, 0.125, 0.75, 0.125, 0.75, 0.1875, 0.7812, 0.1875, 0.3906, 0.0, 0.4062, 0.0625, 0.375, 0.0625, 0.7812, 0.0625, 0.75, 0.0625, 0.75, 0.125, 0.7812, 0.125, 0.375, 0.0625, 0.375, 0.125, 0.3438, 0.125, 0.3438, 0.0625, 0.9062, 0.0625, 0.9062, 0.125, 0.875, 0.125, 0.875, 0.0625, 0.7656, 0.0, 0.75, 0.0625, 0.7812, 0.0625, 0.3437, 0.5, 0.3125, 0.5, 0.3125, 0.5, 0.3437, 0.5, 0.5938, 0.5, 0.5625, 0.5, 0.5625, 0.5, 0.5938, 0.5, 0.09375, 0.5, 0.0625, 0.5, 0.0625, 0.5, 0.09375, 0.5, 0.6875, 0.5, 0.6562, 0.5, 0.6562, 0.5, 0.6875, 0.5, 0.4375, 0.5, 0.4062, 0.5, 0.4062, 0.5, 0.4375, 0.5, 0.1875, 0.5, 0.1562, 0.5, 0.1562, 0.5, 0.1875, 0.5, 0.7812, 0.5, 0.75, 0.5, 0.75, 0.5, 0.7812, 0.5, 0.8437, 0.5, 0.8125, 0.5, 0.8125, 0.5, 0.8437, 0.5, 0.9375, 0.5, 0.9062, 0.5, 0.9062, 0.5, 0.9375, 0.5, 0.2812, 0.5, 0.25, 0.5, 0.25, 0.5, 0.2812, 0.5, 0.5312, 0.5, 0.5, 0.5, 0.5, 0.5, 0.5312, 0.5, 0.03125, 0.5, 0.0, 0.5, 0.0, 0.5, 0.03125, 0.5, 0.7188, 0.5, 0.6875, 0.5, 0.6875, 0.5, 0.7188, 0.5, 0.625, 0.5, 0.5938, 0.5, 0.5938, 0.5, 0.625, 0.5, 0.375, 0.5, 0.3437, 0.5, 0.3437, 0.5, 0.375, 0.5, 0.9687, 0.5, 0.9375, 0.5, 0.9375, 0.5, 0.9687, 0.5, 0.875, 0.5, 0.8437, 0.5, 0.8437, 0.5, 0.875, 0.5, 0.2187, 0.5, 0.1875, 0.5, 0.1875, 0.5, 0.2187, 0.5, 0.125, 0.5, 0.09375, 0.5, 0.09375, 0.5, 0.125, 0.5, 0.6562, 0.5, 0.625, 0.5, 0.625, 0.5, 0.6562, 0.5, 0.4687, 0.5, 0.4375, 0.5, 0.4375, 0.5, 0.4687, 0.5, 0.3125, 0.5, 0.2812, 0.5, 0.2812, 0.5, 0.3125, 0.5, 0.9062, 0.5, 0.875, 0.5, 0.875, 0.5, 0.9062, 0.5, 0.5625, 0.5, 0.5312, 0.5, 0.5312, 0.5, 0.5625, 0.5, 0.8125, 0.5, 0.7812, 0.5, 0.7812, 0.5, 0.8125, 0.5, 0.0625, 0.5, 0.03125, 0.5, 0.03125, 0.5, 0.0625, 0.5, 0.75, 0.5, 0.7188, 0.5, 0.7188, 0.5, 0.75, 0.5, 0.4062, 0.5, 0.375, 0.5, 0.375, 0.5, 0.4062, 0.5, 0.1562, 0.5, 0.125, 0.5, 0.125, 0.5, 0.1562, 0.5, 0.5, 0.5, 0.4687, 0.5, 0.4687, 0.5, 0.5, 0.5, 1.0, 0.5, 0.9687, 0.5, 0.9687, 0.5, 1.0, 0.5, 0.25, 0.5, 0.2187, 0.5, 0.2187, 0.5, 0.25, 0.5])
me_sphere.update()

# ---- objects
ob_sphere = bpy.data.objects.new('Sphere', me_sphere)

# ---- transforms, parenting, visibility, modifiers, constraints
ob_sphere.location = (0.0, 0.0, 1.0)

# ---- collection membership
col_collection.objects.link(ob_sphere)

# ---- scene / render settings (as saved in the file)
scene.frame_start = 1; scene.frame_end = 250; scene.frame_set(1)
scene.render.engine = 'BLENDER_EEVEE_NEXT'
bpy.context.view_layer.update()

# ---- added for rendering (the .blend has no active camera and no usable light): camera, sun
cam_auto = bpy.data.cameras.new('AutoCamera')
cam_auto.lens = 50.0
cam_auto.sensor_width = 36.0
cam_auto.clip_end = 1000.0
ob_auto_camera = bpy.data.objects.new('AutoCamera', cam_auto)
scene.collection.objects.link(ob_auto_camera)
ob_auto_camera.location = (3.08029, -3.69635, 2.9393)
ob_auto_camera.rotation_euler = (1.09748, -7.21219e-08, 0.694738)
scene.camera = ob_auto_camera
light_auto_sun = bpy.data.lights.new('AutoSun', 'SUN')
light_auto_sun.energy = 3.0
light_auto_sun.angle = 0.0523599
ob_auto_sun = bpy.data.objects.new('AutoSun', light_auto_sun)
scene.collection.objects.link(ob_auto_sun)
ob_auto_sun.rotation_euler = (0.872665, 0.174533, 0.523599)
bpy.context.view_layer.update()
